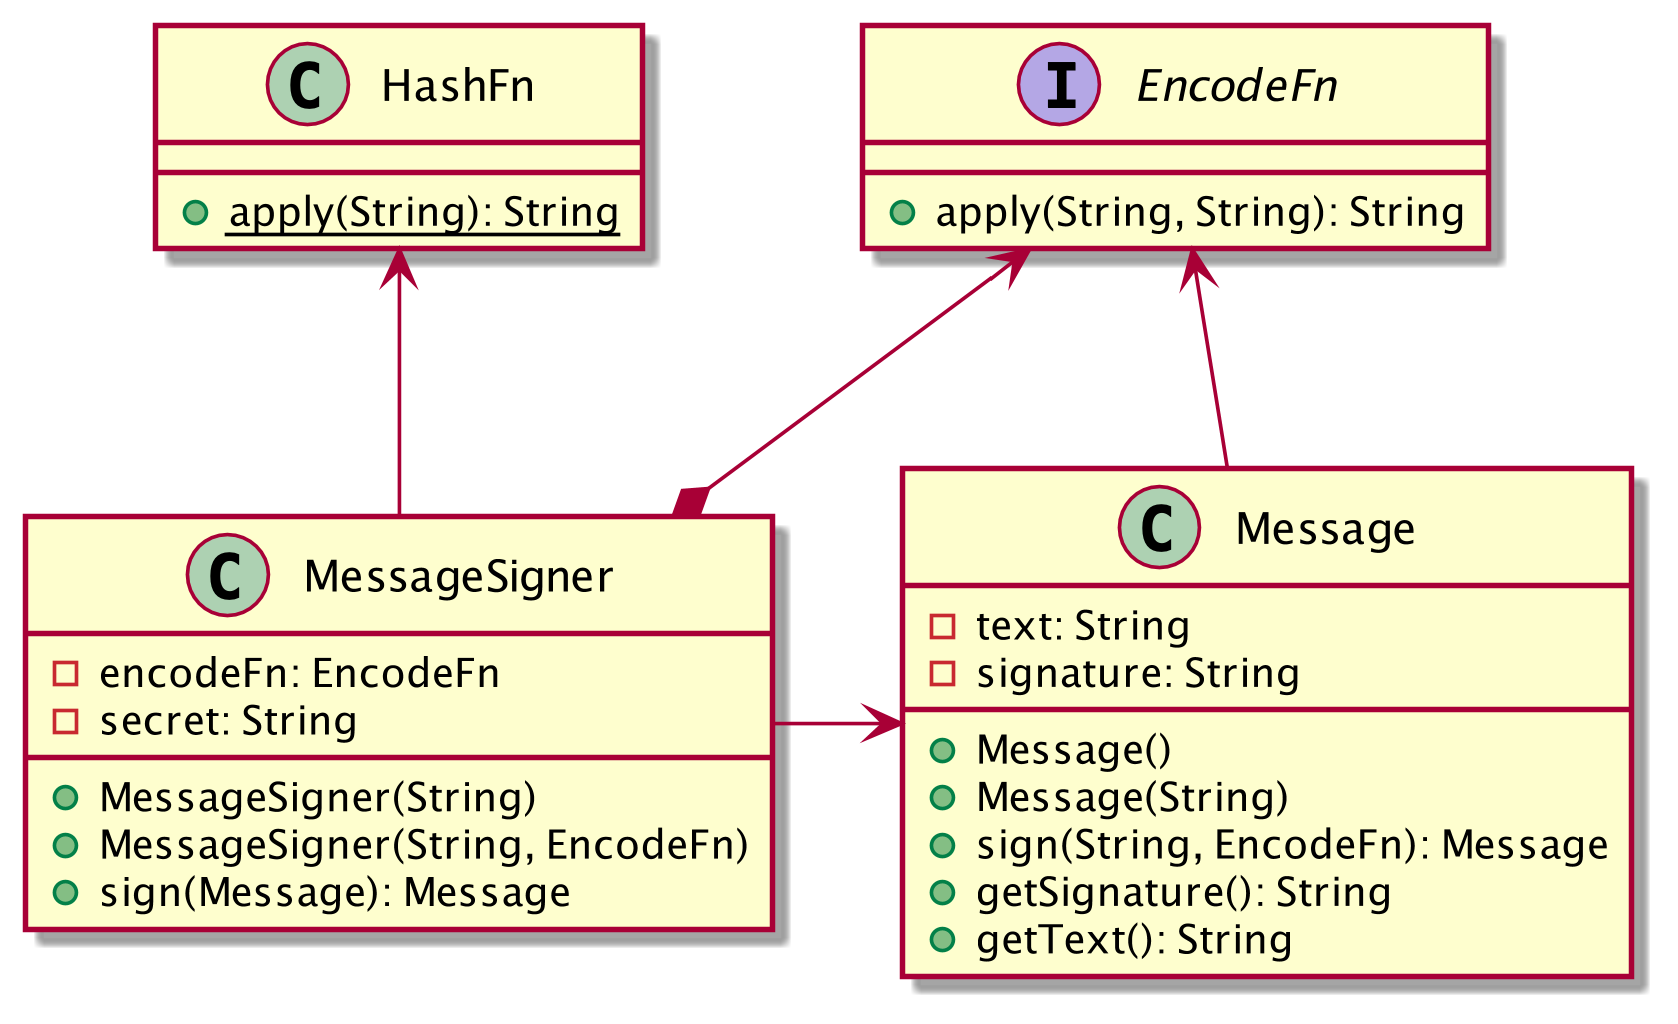

The diagram above was rendered by PlantUML. Its source (embedded in the PNG):
@startuml "Message classes"
scale 2048*1024

interface EncodeFn {
    +apply(String, String): String
}

class HashFn {
    +{static} apply(String): String
}

class Message {
    -text: String
    -signature: String

    +Message()
    +Message(String)
    +sign(String, EncodeFn): Message
    +getSignature(): String
    +getText(): String
}

class MessageSigner {
    -encodeFn: EncodeFn 
    -secret: String

    +MessageSigner(String)
    +MessageSigner(String, EncodeFn)
    +sign(Message): Message
}

MessageSigner *-u-> EncodeFn
MessageSigner -u-> HashFn
MessageSigner -> Message
Message -u-> EncodeFn

@enduml